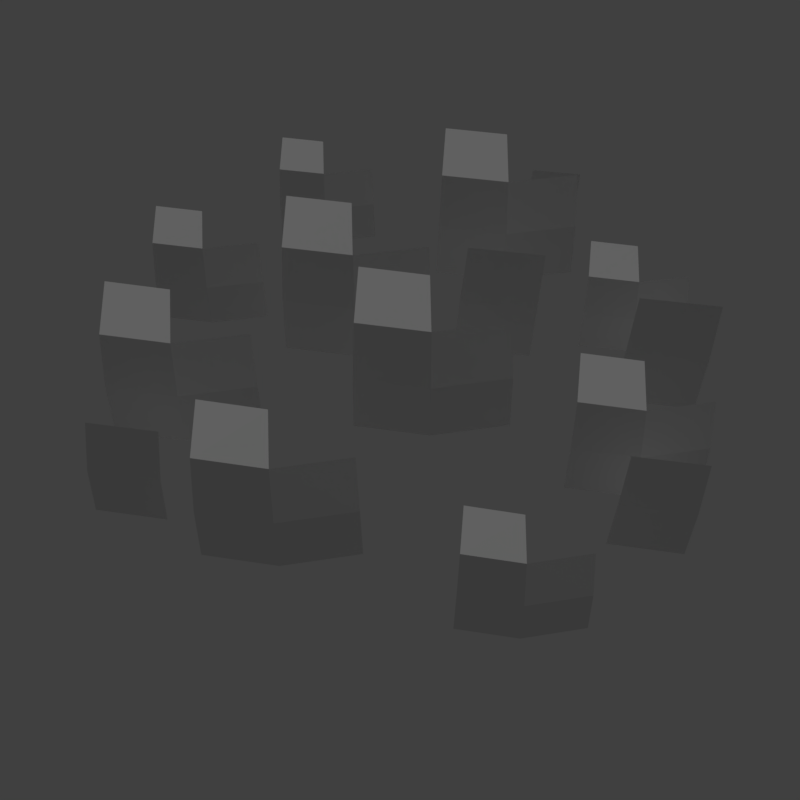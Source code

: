 # Source: grass_1.blend  (saved by Blender 2.79.0; exported with 4.5.12 LTS)
import bpy
from mathutils import Matrix  # noqa: F401  (used for matrix-valued properties, if any)

bpy.ops.wm.read_factory_settings(use_empty=True)
scene = bpy.context.scene
scene.name = 'Scene'

# ---- collections
col_collection_1 = bpy.data.collections.new('Collection 1'); scene.collection.children.link(col_collection_1)

# ---- materials (node trees are filled in below, after node groups)
mat_grass = bpy.data.materials.new('grass')
mat_grass.alpha_threshold = 0.0
mat_grass.use_transparent_shadow = False
mat_grass.roughness = 0.5
mat_grass.specular_intensity = 0.0
mat_grass.line_color = (0.0, 0.0, 0.0, 1.0)

# ---- material node trees

# ---- world
world_world = bpy.data.worlds.new('World'); scene.world = world_world
world_world.color = (0.05088, 0.05088, 0.05088)
world_world.use_sun_shadow = False
world_world.sun_shadow_jitter_overblur = 0.0
world_world.cycles.sampling_method = 'MANUAL'

# ---- cameras
cam_camera = bpy.data.cameras.new('Camera')
cam_camera.clip_end = 100.0
cam_camera.lens = 35.0
cam_camera.sensor_width = 32.0
cam_camera.sensor_height = 18.0
cam_camera.display_size = 2.0
cam_camera.dof.focus_distance = 0.0
cam_camera.dof.aperture_fstop = 128.0
cam_camera.dof.aperture_blades = 6

# ---- lights
light_hemi = bpy.data.lights.new('Hemi', 'SUN')
light_hemi.transmission_factor = 0.0
light_hemi.angle = 0.1993
light_hemi.energy = 1.0
light_hemi.shadow_buffer_clip_start = 0.5
light_hemi.shadow_soft_size = 0.1
light_hemi.shadow_cascade_max_distance = 1000.0

# ---- meshes
me_grass1mesh = bpy.data.meshes.new('Grass1Mesh')
me_grass1mesh.from_pydata([(-0.3271, 0.1319, -0.01188), (-0.1205, 0.09958, -0.01188), (-0.307, 0.3424, 0.3684), (-0.3179, 0.2278, 0.2835), (-0.324, 0.1641, 0.1421), (-0.1216, 0.1319, 0.1421), (-0.1236, 0.1959, 0.2835), (-0.1273, 0.311, 0.3684), (0.09519, 0.136, -0.01188), (0.09108, 0.1681, 0.1421), (0.08297, 0.2316, 0.2835), (-0.7119, 0.2586, -0.01188), (0.1181, 0.4591, -0.01188), (0.3247, 0.4268, -0.01188), (0.1382, 0.6696, 0.3684), (0.1273, 0.555, 0.2835), (0.1212, 0.4913, 0.1421), (0.3237, 0.4591, 0.1421), (0.3216, 0.5231, 0.2835), (0.3179, 0.6382, 0.3684), (0.5404, 0.4632, -0.01188), (0.5363, 0.4953, 0.1421), (0.5282, 0.5588, 0.2835), (-0.556, 0.2343, -0.01188), (-0.6968, 0.4176, 0.2753), (-0.705, 0.331, 0.2112), (-0.7096, 0.283, 0.1044), (-0.5568, 0.2587, 0.1044), (-0.5583, 0.307, 0.2112), (-0.5611, 0.3939, 0.2753), (-0.3931, 0.2617, -0.01188), (-0.3962, 0.286, 0.1044), (-0.4023, 0.3339, 0.2112), (-0.3825, 0.6317, -0.01188), (-0.234, 0.6085, -0.01188), (-0.368, 0.783, 0.2615), (-0.3759, 0.7006, 0.2005), (-0.3803, 0.6549, 0.0988), (-0.2347, 0.6317, 0.0988), (-0.2362, 0.6777, 0.2005), (-0.2389, 0.7604, 0.2615), (-0.07892, 0.6347, -0.01188), (-0.08188, 0.6577, 0.0988), (-0.08771, 0.7034, 0.2005), (0.1289, -0.7419, -0.01188), (0.2781, -0.7652, -0.01188), (0.1434, -0.5898, 0.2627), (0.1355, -0.6726, 0.2015), (0.1312, -0.7186, 0.09932), (0.2774, -0.7418, 0.09932), (0.2759, -0.6956, 0.2015), (0.2732, -0.6125, 0.2627), (0.4339, -0.7389, -0.01188), (0.4309, -0.7157, 0.09932), (0.4251, -0.6698, 0.2015), (-0.471, -0.5537, -0.01188), (0.4255, -0.3482, -0.022), (0.5975, -0.375, -0.022), (0.4422, -0.1729, 0.2946), (0.4331, -0.2683, 0.2239), (0.428, -0.3213, 0.1062), (0.5966, -0.3481, 0.1062), (0.5949, -0.2949, 0.2239), (0.5918, -0.199, 0.2946), (0.777, -0.3447, -0.022), (0.7736, -0.318, 0.1062), (0.7669, -0.2651, 0.2239), (-0.2806, -0.5835, -0.01188), (-0.4525, -0.3596, 0.3388), (-0.4626, -0.4653, 0.2605), (-0.4682, -0.524, 0.1301), (-0.2815, -0.5536, 0.1301), (-0.2834, -0.4947, 0.2605), (-0.2868, -0.3885, 0.3388), (-0.08168, -0.5499, -0.01188), (-0.08547, -0.5203, 0.1301), (-0.09295, -0.4618, 0.2605), (-0.7571, -0.1788, -0.01188), (-0.562, -0.2092, -0.01188), (-0.7381, 0.02008, 0.3472), (-0.7484, -0.08819, 0.2671), (-0.7542, -0.1483, 0.1335), (-0.563, -0.1787, 0.1335), (-0.5649, -0.1183, 0.2671), (-0.5684, -0.0096, 0.3472), (-0.3583, -0.1748, -0.01188), (-0.3622, -0.1445, 0.1335), (-0.3698, -0.0846, 0.2671), (0.5232, 0.1438, -0.01188), (0.6684, 0.1211, -0.01188), (0.5373, 0.2917, 0.2553), (0.5297, 0.2112, 0.1957), (0.5254, 0.1664, 0.0963), (0.6677, 0.1439, 0.0963), (0.6662, 0.1888, 0.1957), (0.6636, 0.2697, 0.2553), (0.8199, 0.1467, -0.01188), (0.817, 0.1693, 0.0963), (0.8113, 0.2139, 0.1957), (-0.1201, -0.157, -0.01188), (0.08653, -0.1892, -0.01188), (-0.09997, 0.05361, 0.3684), (-0.1109, -0.06104, 0.2835), (-0.117, -0.1247, 0.1421), (0.08549, -0.1569, 0.1421), (0.08344, -0.09293, 0.2835), (0.07974, 0.02218, 0.3684), (0.3022, -0.1528, -0.01188), (0.2981, -0.1207, 0.1421), (0.29, -0.05724, 0.2835), (0.1622, 0.1355, -0.01188), (0.1714, 0.1665, 0.1421), (0.1895, 0.2279, 0.2835), (0.3784, 0.1023, -0.01188), (0.3846, 0.1341, 0.1421), (0.3968, 0.1969, 0.2835), (0.4011, 0.6388, -0.01009), (0.4075, 0.6606, 0.09794), (0.4203, 0.7036, 0.1972), (0.5528, 0.6155, -0.01009), (0.5571, 0.6378, 0.09794), (0.5657, 0.6819, 0.1972), (0.5942, -0.06128, -0.01188), (0.6034, -0.03022, 0.1421), (0.6216, 0.03112, 0.2835), (0.8105, -0.09445, -0.01188), (0.8167, -0.06266, 0.1421), (0.8289, 0.0001246, 0.2835), (0.5074, -0.5204, -0.01009), (0.5152, -0.494, 0.1207), (0.5306, -0.4419, 0.2408), (0.6911, -0.5485, -0.01009), (0.6963, -0.5215, 0.1207), (0.7067, -0.4682, 0.2408), (-0.7529, -0.428, -0.01009), (-0.7451, -0.4017, 0.1207), (-0.7297, -0.3496, 0.2408), (-0.5692, -0.4562, -0.01009), (-0.564, -0.4292, 0.1207), (-0.5536, -0.3759, 0.2408)], [], [(0, 1, 5, 4), (4, 5, 6, 3), (3, 6, 7, 2), (11, 23, 27, 26), (6, 5, 9, 10), (5, 1, 8, 9), (12, 13, 17, 16), (16, 17, 18, 15), (15, 18, 19, 14), (26, 27, 28, 25), (18, 17, 21, 22), (17, 13, 20, 21), (25, 28, 29, 24), (28, 27, 31, 32), (27, 23, 30, 31), (33, 34, 38, 37), (37, 38, 39, 36), (36, 39, 40, 35), (39, 38, 42, 43), (38, 34, 41, 42), (44, 45, 49, 48), (48, 49, 50, 47), (47, 50, 51, 46), (55, 67, 71, 70), (50, 49, 53, 54), (49, 45, 52, 53), (56, 57, 61, 60), (60, 61, 62, 59), (59, 62, 63, 58), (70, 71, 72, 69), (62, 61, 65, 66), (61, 57, 64, 65), (69, 72, 73, 68), (72, 71, 75, 76), (71, 67, 74, 75), (77, 78, 82, 81), (81, 82, 83, 80), (80, 83, 84, 79), (83, 82, 86, 87), (82, 78, 85, 86), (88, 89, 93, 92), (92, 93, 94, 91), (91, 94, 95, 90), (94, 93, 97, 98), (93, 89, 96, 97), (99, 100, 104, 103), (103, 104, 105, 102), (102, 105, 106, 101), (105, 104, 108, 109), (104, 100, 107, 108), (112, 111, 114, 115), (111, 110, 113, 114), (118, 117, 120, 121), (117, 116, 119, 120), (124, 123, 126, 127), (123, 122, 125, 126), (130, 129, 132, 133), (129, 128, 131, 132), (136, 135, 138, 139), (135, 134, 137, 138)])
_uv = me_grass1mesh.uv_layers.new(name='UVMap')
_uv.uv.foreach_set('vector', [0.6935, 0.2424, 0.7879, 0.2424, 0.7879, 0.297, 0.6935, 0.297, 0.6935, 0.297, 0.7879, 0.297, 0.7879, 0.343, 0.6935, 0.343, 0.6935, 0.343, 0.7879, 0.343, 0.7879, 0.413, 0.6935, 0.413, 0.6935, 0.2424, 0.7879, 0.2424, 0.7879, 0.297, 0.6935, 0.297, 0.9016, 0.343, 0.9016, 0.297, 0.7879, 0.297, 0.7879, 0.343, 0.9016, 0.297, 0.9016, 0.2424, 0.7879, 0.2424, 0.7879, 0.297, 0.6935, 0.2424, 0.7879, 0.2424, 0.7879, 0.297, 0.6935, 0.297, 0.6935, 0.297, 0.7879, 0.297, 0.7879, 0.343, 0.6935, 0.343, 0.6935, 0.343, 0.7879, 0.343, 0.7879, 0.413, 0.6935, 0.413, 0.6935, 0.297, 0.7879, 0.297, 0.7879, 0.343, 0.6935, 0.343, 0.9016, 0.343, 0.9016, 0.297, 0.7879, 0.297, 0.7879, 0.343, 0.9016, 0.297, 0.9016, 0.2424, 0.7879, 0.2424, 0.7879, 0.297, 0.6935, 0.343, 0.7879, 0.343, 0.7879, 0.413, 0.6935, 0.413, 0.9016, 0.343, 0.9016, 0.297, 0.7879, 0.297, 0.7879, 0.343, 0.9016, 0.297, 0.9016, 0.2424, 0.7879, 0.2424, 0.7879, 0.297, 0.6935, 0.2424, 0.7879, 0.2424, 0.7879, 0.297, 0.6935, 0.297, 0.6935, 0.297, 0.7879, 0.297, 0.7879, 0.343, 0.6935, 0.343, 0.6935, 0.343, 0.7879, 0.343, 0.7879, 0.413, 0.6935, 0.413, 0.9016, 0.343, 0.9016, 0.297, 0.7879, 0.297, 0.7879, 0.343, 0.9016, 0.297, 0.9016, 0.2424, 0.7879, 0.2424, 0.7879, 0.297, 0.6935, 0.2424, 0.7879, 0.2424, 0.7879, 0.297, 0.6935, 0.297, 0.6935, 0.297, 0.7879, 0.297, 0.7879, 0.343, 0.6935, 0.343, 0.6935, 0.343, 0.7879, 0.343, 0.7879, 0.413, 0.6935, 0.413, 0.6935, 0.2424, 0.7879, 0.2424, 0.7879, 0.297, 0.6935, 0.297, 0.9016, 0.343, 0.9016, 0.297, 0.7879, 0.297, 0.7879, 0.343, 0.9016, 0.297, 0.9016, 0.2424, 0.7879, 0.2424, 0.7879, 0.297, 0.6935, 0.2424, 0.7879, 0.2424, 0.7879, 0.297, 0.6935, 0.297, 0.6935, 0.297, 0.7879, 0.297, 0.7879, 0.343, 0.6935, 0.343, 0.6935, 0.343, 0.7879, 0.343, 0.7879, 0.413, 0.6935, 0.413, 0.6935, 0.297, 0.7879, 0.297, 0.7879, 0.343, 0.6935, 0.343, 0.9016, 0.343, 0.9016, 0.297, 0.7879, 0.297, 0.7879, 0.343, 0.9016, 0.297, 0.9016, 0.2424, 0.7879, 0.2424, 0.7879, 0.297, 0.6935, 0.343, 0.7879, 0.343, 0.7879, 0.413, 0.6935, 0.413, 0.9016, 0.343, 0.9016, 0.297, 0.7879, 0.297, 0.7879, 0.343, 0.9016, 0.297, 0.9016, 0.2424, 0.7879, 0.2424, 0.7879, 0.297, 0.6935, 0.2424, 0.7879, 0.2424, 0.7879, 0.297, 0.6935, 0.297, 0.6935, 0.297, 0.7879, 0.297, 0.7879, 0.343, 0.6935, 0.343, 0.6935, 0.343, 0.7879, 0.343, 0.7879, 0.413, 0.6935, 0.413, 0.9016, 0.343, 0.9016, 0.297, 0.7879, 0.297, 0.7879, 0.343, 0.9016, 0.297, 0.9016, 0.2424, 0.7879, 0.2424, 0.7879, 0.297, 0.6935, 0.2424, 0.7879, 0.2424, 0.7879, 0.297, 0.6935, 0.297, 0.6935, 0.297, 0.7879, 0.297, 0.7879, 0.343, 0.6935, 0.343, 0.6935, 0.343, 0.7879, 0.343, 0.7879, 0.413, 0.6935, 0.413, 0.9016, 0.343, 0.9016, 0.297, 0.7879, 0.297, 0.7879, 0.343, 0.9016, 0.297, 0.9016, 0.2424, 0.7879, 0.2424, 0.7879, 0.297, 0.6935, 0.2424, 0.7879, 0.2424, 0.7879, 0.297, 0.6935, 0.297, 0.6935, 0.297, 0.7879, 0.297, 0.7879, 0.343, 0.6935, 0.343, 0.6935, 0.343, 0.7879, 0.343, 0.7879, 0.413, 0.6935, 0.413, 0.9016, 0.343, 0.9016, 0.297, 0.7879, 0.297, 0.7879, 0.343, 0.9016, 0.297, 0.9016, 0.2424, 0.7879, 0.2424, 0.7879, 0.297, 0.9016, 0.343, 0.9016, 0.297, 0.7879, 0.297, 0.7879, 0.343, 0.9016, 0.297, 0.9016, 0.2424, 0.7879, 0.2424, 0.7879, 0.297, 0.9016, 0.343, 0.9016, 0.297, 0.7879, 0.297, 0.7879, 0.343, 0.9016, 0.297, 0.9016, 0.2424, 0.7879, 0.2424, 0.7879, 0.297, 0.9016, 0.343, 0.9016, 0.297, 0.7879, 0.297, 0.7879, 0.343, 0.9016, 0.297, 0.9016, 0.2424, 0.7879, 0.2424, 0.7879, 0.297, 0.9016, 0.343, 0.9016, 0.297, 0.7879, 0.297, 0.7879, 0.343, 0.9016, 0.297, 0.9016, 0.2424, 0.7879, 0.2424, 0.7879, 0.297, 0.9016, 0.343, 0.9016, 0.297, 0.7879, 0.297, 0.7879, 0.343, 0.9016, 0.297, 0.9016, 0.2424, 0.7879, 0.2424, 0.7879, 0.297])
me_grass1mesh.materials.append(mat_grass)
me_grass1mesh.use_remesh_preserve_volume = False
me_grass1mesh.use_remesh_preserve_attributes = False
me_grass1mesh.use_mirror_vertex_groups = False
me_grass1mesh.use_paint_bone_selection = False
me_grass1mesh.use_paint_mask = True
me_grass1mesh.update()

# ---- objects
ob_camera = bpy.data.objects.new('Camera', cam_camera)
ob_hemi = bpy.data.objects.new('Hemi', light_hemi)
ob_grass1mesh = bpy.data.objects.new('Grass1Mesh', me_grass1mesh)

# ---- transforms, parenting, visibility, modifiers, constraints
ob_camera.location = (0.01136, -1.62, 1.841)
ob_camera.rotation_euler = (0.698, 4.885e-09, 0.004)
ob_camera.hide_viewport = True
ob_camera.lineart.crease_threshold = 0.0
ob_hemi.location = (0.0, 0.0, 0.0)
ob_hemi.rotation_euler = (-0.588, 0.4478, -0.281)
ob_hemi.hide_viewport = True
ob_hemi.lineart.crease_threshold = 0.0
ob_grass1mesh.location = (0.0, 0.0, 0.0)
ob_grass1mesh.lineart.crease_threshold = 0.0

# ---- collection membership
col_collection_1.objects.link(ob_camera)
col_collection_1.objects.link(ob_hemi)
col_collection_1.objects.link(ob_grass1mesh)

# ---- scene / render settings (as saved in the file)
scene.camera = ob_camera
scene.frame_start = 1; scene.frame_end = 250; scene.frame_set(1)
scene.render.engine = 'BLENDER_EEVEE_NEXT'
scene.render.resolution_x = 256
scene.render.resolution_y = 256
scene.render.resolution_percentage = 50
scene.render.dither_intensity = 0.0
scene.render.film_transparent = True
scene.cycles.use_denoising = False
scene.cycles.samples = 128
scene.cycles.sampling_pattern = 'TABULATED_SOBOL'
scene.cycles.use_adaptive_sampling = False
scene.cycles.use_light_tree = False
scene.cycles.blur_glossy = 0.0
scene.cycles.sample_clamp_indirect = 0.0
scene.view_settings.view_transform = 'Standard'
bpy.context.view_layer.update()
